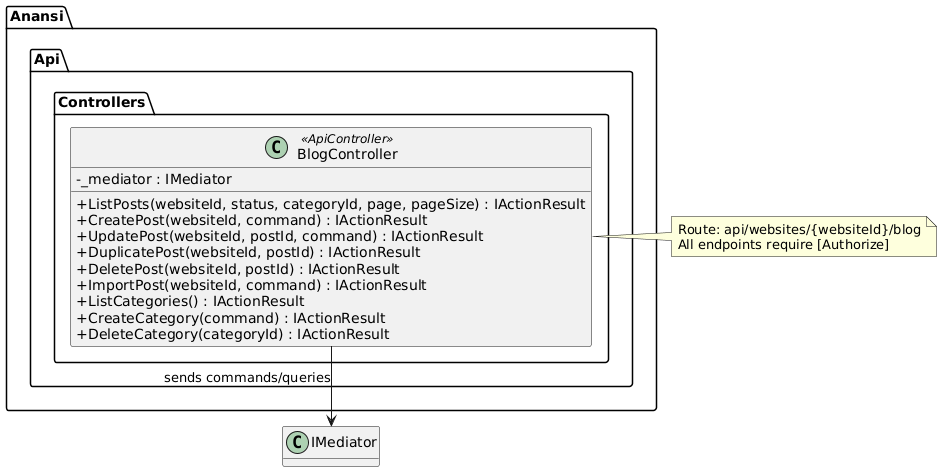

The diagram above was rendered by PlantUML. Its source (embedded in the PNG):
@startuml
skinparam classAttributeIconSize 0
skinparam linetype ortho
hide empty methods

package "Anansi.Api.Controllers" {
  class BlogController <<ApiController>> {
    -_mediator : IMediator
    +ListPosts(websiteId, status, categoryId, page, pageSize) : IActionResult
    +CreatePost(websiteId, command) : IActionResult
    +UpdatePost(websiteId, postId, command) : IActionResult
    +DuplicatePost(websiteId, postId) : IActionResult
    +DeletePost(websiteId, postId) : IActionResult
    +ImportPost(websiteId, command) : IActionResult
    +ListCategories() : IActionResult
    +CreateCategory(command) : IActionResult
    +DeleteCategory(categoryId) : IActionResult
  }
}

note right of BlogController
  Route: api/websites/{websiteId}/blog
  All endpoints require [Authorize]
end note

BlogController --> "IMediator" : sends commands/queries

@enduml